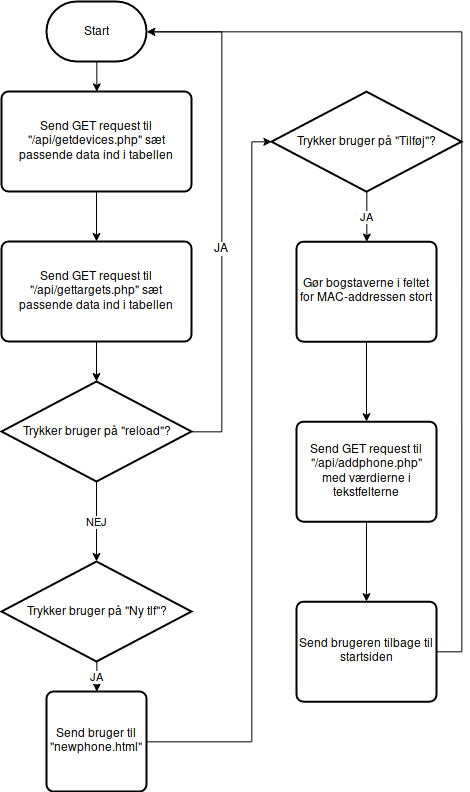

The diagram above was exported from draw.io. Its source (the exported page's mxGraphModel, read from the mxfile embedded in the PNG):
<mxGraphModel dx="858" dy="638" grid="1" gridSize="10" guides="1" tooltips="1" connect="1" arrows="1" fold="1" page="1" pageScale="1" pageWidth="850" pageHeight="1100" math="0" shadow="0">
  <root>
    <mxCell id="0" />
    <mxCell id="1" parent="0" />
    <mxCell id="wK5WWPT1MsGa3jW-gVwj-11" style="edgeStyle=orthogonalEdgeStyle;rounded=0;orthogonalLoop=1;jettySize=auto;html=1;entryX=0.5;entryY=0;entryDx=0;entryDy=0;" edge="1" parent="1" source="wK5WWPT1MsGa3jW-gVwj-1" target="wK5WWPT1MsGa3jW-gVwj-4">
      <mxGeometry relative="1" as="geometry" />
    </mxCell>
    <mxCell id="wK5WWPT1MsGa3jW-gVwj-1" value="Start" style="strokeWidth=2;html=1;shape=mxgraph.flowchart.terminator;whiteSpace=wrap;" vertex="1" parent="1">
      <mxGeometry x="65" y="20" width="100" height="60" as="geometry" />
    </mxCell>
    <mxCell id="wK5WWPT1MsGa3jW-gVwj-6" value="" style="edgeStyle=orthogonalEdgeStyle;rounded=0;orthogonalLoop=1;jettySize=auto;html=1;" edge="1" parent="1" source="wK5WWPT1MsGa3jW-gVwj-4" target="wK5WWPT1MsGa3jW-gVwj-5">
      <mxGeometry relative="1" as="geometry" />
    </mxCell>
    <mxCell id="wK5WWPT1MsGa3jW-gVwj-4" value="Send GET request til &quot;/api/getdevices.php&quot; sæt passende data ind i tabellen" style="rounded=1;whiteSpace=wrap;html=1;absoluteArcSize=1;arcSize=14;strokeWidth=2;" vertex="1" parent="1">
      <mxGeometry x="20" y="110" width="190" height="100" as="geometry" />
    </mxCell>
    <mxCell id="wK5WWPT1MsGa3jW-gVwj-10" style="edgeStyle=orthogonalEdgeStyle;rounded=0;orthogonalLoop=1;jettySize=auto;html=1;" edge="1" parent="1" source="wK5WWPT1MsGa3jW-gVwj-5" target="wK5WWPT1MsGa3jW-gVwj-7">
      <mxGeometry relative="1" as="geometry" />
    </mxCell>
    <mxCell id="wK5WWPT1MsGa3jW-gVwj-5" value="Send GET request til &quot;/api/gettargets.php&quot; sæt passende data ind i tabellen" style="rounded=1;whiteSpace=wrap;html=1;absoluteArcSize=1;arcSize=14;strokeWidth=2;" vertex="1" parent="1">
      <mxGeometry x="20" y="260" width="190" height="100" as="geometry" />
    </mxCell>
    <mxCell id="wK5WWPT1MsGa3jW-gVwj-9" value="NEJ" style="edgeStyle=orthogonalEdgeStyle;rounded=0;orthogonalLoop=1;jettySize=auto;html=1;" edge="1" parent="1" source="wK5WWPT1MsGa3jW-gVwj-7" target="wK5WWPT1MsGa3jW-gVwj-8">
      <mxGeometry relative="1" as="geometry" />
    </mxCell>
    <mxCell id="wK5WWPT1MsGa3jW-gVwj-26" style="edgeStyle=orthogonalEdgeStyle;rounded=0;orthogonalLoop=1;jettySize=auto;html=1;entryX=1;entryY=0.5;entryDx=0;entryDy=0;entryPerimeter=0;exitX=1;exitY=0.5;exitDx=0;exitDy=0;exitPerimeter=0;" edge="1" parent="1" source="wK5WWPT1MsGa3jW-gVwj-7" target="wK5WWPT1MsGa3jW-gVwj-1">
      <mxGeometry relative="1" as="geometry">
        <Array as="points">
          <mxPoint x="240" y="450" />
          <mxPoint x="240" y="50" />
        </Array>
      </mxGeometry>
    </mxCell>
    <mxCell id="wK5WWPT1MsGa3jW-gVwj-27" value="JA" style="text;html=1;resizable=0;points=[];align=center;verticalAlign=middle;labelBackgroundColor=#ffffff;" vertex="1" connectable="0" parent="wK5WWPT1MsGa3jW-gVwj-26">
      <mxGeometry x="-0.1563" y="1" relative="1" as="geometry">
        <mxPoint as="offset" />
      </mxGeometry>
    </mxCell>
    <mxCell id="wK5WWPT1MsGa3jW-gVwj-7" value="Trykker bruger på &quot;reload&quot;?" style="strokeWidth=2;html=1;shape=mxgraph.flowchart.decision;whiteSpace=wrap;" vertex="1" parent="1">
      <mxGeometry x="20" y="400" width="190" height="100" as="geometry" />
    </mxCell>
    <mxCell id="wK5WWPT1MsGa3jW-gVwj-22" value="JA" style="edgeStyle=orthogonalEdgeStyle;rounded=0;orthogonalLoop=1;jettySize=auto;html=1;entryX=0.5;entryY=0;entryDx=0;entryDy=0;" edge="1" parent="1" source="wK5WWPT1MsGa3jW-gVwj-8" target="wK5WWPT1MsGa3jW-gVwj-14">
      <mxGeometry relative="1" as="geometry" />
    </mxCell>
    <mxCell id="wK5WWPT1MsGa3jW-gVwj-8" value="Trykker bruger på &quot;Ny tlf&quot;?" style="strokeWidth=2;html=1;shape=mxgraph.flowchart.decision;whiteSpace=wrap;" vertex="1" parent="1">
      <mxGeometry x="20" y="580" width="190" height="100" as="geometry" />
    </mxCell>
    <mxCell id="wK5WWPT1MsGa3jW-gVwj-23" style="edgeStyle=orthogonalEdgeStyle;rounded=0;orthogonalLoop=1;jettySize=auto;html=1;entryX=0;entryY=0.5;entryDx=0;entryDy=0;entryPerimeter=0;" edge="1" parent="1" source="wK5WWPT1MsGa3jW-gVwj-14" target="wK5WWPT1MsGa3jW-gVwj-16">
      <mxGeometry relative="1" as="geometry">
        <mxPoint x="340.3333333333335" y="710.3333333333335" as="targetPoint" />
        <Array as="points">
          <mxPoint x="270" y="760" />
          <mxPoint x="270" y="160" />
        </Array>
      </mxGeometry>
    </mxCell>
    <mxCell id="wK5WWPT1MsGa3jW-gVwj-14" value="Send bruger til &quot;newphone.html&quot;" style="rounded=1;whiteSpace=wrap;html=1;absoluteArcSize=1;arcSize=14;strokeWidth=2;" vertex="1" parent="1">
      <mxGeometry x="65" y="710" width="100" height="100" as="geometry" />
    </mxCell>
    <mxCell id="wK5WWPT1MsGa3jW-gVwj-24" value="JA" style="edgeStyle=orthogonalEdgeStyle;rounded=0;orthogonalLoop=1;jettySize=auto;html=1;entryX=0.5;entryY=0;entryDx=0;entryDy=0;" edge="1" parent="1">
      <mxGeometry relative="1" as="geometry">
        <mxPoint x="385.3333333333335" y="210.16666666666663" as="sourcePoint" />
        <mxPoint x="385.3333333333335" y="260.5000000000001" as="targetPoint" />
      </mxGeometry>
    </mxCell>
    <mxCell id="wK5WWPT1MsGa3jW-gVwj-16" value="Trykker bruger på &quot;Tilføj&quot;?" style="strokeWidth=2;html=1;shape=mxgraph.flowchart.decision;whiteSpace=wrap;" vertex="1" parent="1">
      <mxGeometry x="290" y="110.16666666666663" width="190" height="100" as="geometry" />
    </mxCell>
    <mxCell id="wK5WWPT1MsGa3jW-gVwj-19" value="" style="edgeStyle=orthogonalEdgeStyle;rounded=0;orthogonalLoop=1;jettySize=auto;html=1;" edge="1" parent="1">
      <mxGeometry relative="1" as="geometry">
        <mxPoint x="385" y="360.16666666666663" as="sourcePoint" />
        <mxPoint x="385" y="440.16666666666663" as="targetPoint" />
      </mxGeometry>
    </mxCell>
    <mxCell id="wK5WWPT1MsGa3jW-gVwj-17" value="Gør bogstaverne i feltet for MAC-addressen stort" style="rounded=1;whiteSpace=wrap;html=1;absoluteArcSize=1;arcSize=14;strokeWidth=2;" vertex="1" parent="1">
      <mxGeometry x="315" y="260.16666666666663" width="140" height="100" as="geometry" />
    </mxCell>
    <mxCell id="wK5WWPT1MsGa3jW-gVwj-21" value="" style="edgeStyle=orthogonalEdgeStyle;rounded=0;orthogonalLoop=1;jettySize=auto;html=1;" edge="1" parent="1">
      <mxGeometry relative="1" as="geometry">
        <mxPoint x="385" y="540.1666666666666" as="sourcePoint" />
        <mxPoint x="385" y="620.1666666666666" as="targetPoint" />
      </mxGeometry>
    </mxCell>
    <mxCell id="wK5WWPT1MsGa3jW-gVwj-18" value="Send GET request til &quot;/api/addphone.php&quot; med værdierne i tekstfelterne " style="rounded=1;whiteSpace=wrap;html=1;absoluteArcSize=1;arcSize=14;strokeWidth=2;" vertex="1" parent="1">
      <mxGeometry x="315" y="440.16666666666663" width="140" height="100" as="geometry" />
    </mxCell>
    <mxCell id="wK5WWPT1MsGa3jW-gVwj-28" style="edgeStyle=orthogonalEdgeStyle;rounded=0;orthogonalLoop=1;jettySize=auto;html=1;entryX=1;entryY=0.5;entryDx=0;entryDy=0;entryPerimeter=0;exitX=1;exitY=0.5;exitDx=0;exitDy=0;" edge="1" parent="1" source="wK5WWPT1MsGa3jW-gVwj-20" target="wK5WWPT1MsGa3jW-gVwj-1">
      <mxGeometry relative="1" as="geometry">
        <Array as="points">
          <mxPoint x="480" y="670" />
          <mxPoint x="480" y="50" />
        </Array>
      </mxGeometry>
    </mxCell>
    <mxCell id="wK5WWPT1MsGa3jW-gVwj-20" value="Send brugeren tilbage til startsiden" style="rounded=1;whiteSpace=wrap;html=1;absoluteArcSize=1;arcSize=14;strokeWidth=2;" vertex="1" parent="1">
      <mxGeometry x="315" y="620.1666666666666" width="140" height="100" as="geometry" />
    </mxCell>
  </root>
</mxGraphModel>